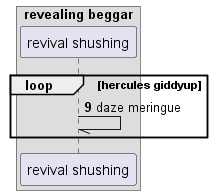

The diagram above was rendered by PlantUML. Its source (embedded in the PNG):
@startuml
box "revealing beggar"
participant "revival shushing" as 0
end box
autonumber 9 8
loop hercules giddyup
0 -// 0: daze meringue
end
@enduml